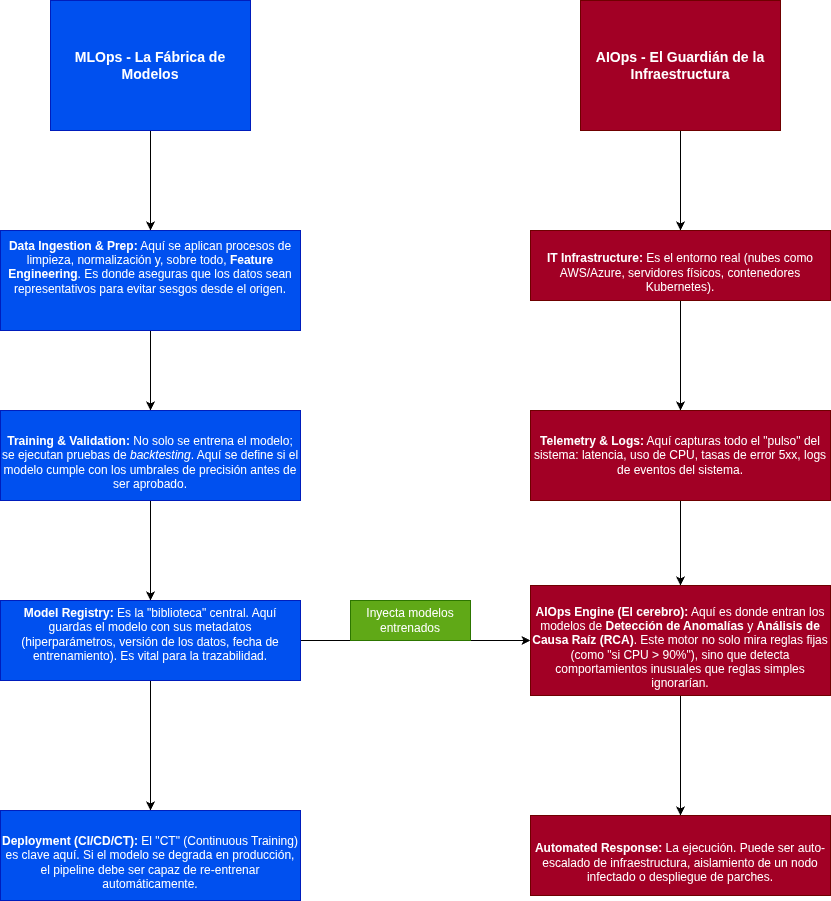

The diagram above was exported from draw.io. Its source (the exported page's mxGraphModel, read from the mxfile embedded in the PNG):
<mxGraphModel dx="2197" dy="1011" grid="1" gridSize="10" guides="1" tooltips="1" connect="1" arrows="1" fold="1" page="1" pageScale="1" pageWidth="827" pageHeight="1169" math="0" shadow="0">
  <root>
    <mxCell id="0" />
    <mxCell id="1" parent="0" />
    <mxCell id="NNHa9AjM2qQtBTZo5P9e-19" edge="1" parent="1" source="NNHa9AjM2qQtBTZo5P9e-1" style="edgeStyle=orthogonalEdgeStyle;rounded=0;orthogonalLoop=1;jettySize=auto;html=1;" target="NNHa9AjM2qQtBTZo5P9e-3" value="">
      <mxGeometry relative="1" as="geometry" />
    </mxCell>
    <mxCell id="NNHa9AjM2qQtBTZo5P9e-1" parent="1" style="rounded=0;whiteSpace=wrap;html=1;fillColor=#0050ef;fontColor=#ffffff;strokeColor=#001DBC;" value="&lt;h3&gt;MLOps - La Fábrica de Modelos&lt;/h3&gt;" vertex="1">
      <mxGeometry height="130" width="200" x="-90" y="220" as="geometry" />
    </mxCell>
    <mxCell id="NNHa9AjM2qQtBTZo5P9e-18" edge="1" parent="1" source="NNHa9AjM2qQtBTZo5P9e-2" style="edgeStyle=orthogonalEdgeStyle;rounded=0;orthogonalLoop=1;jettySize=auto;html=1;" target="NNHa9AjM2qQtBTZo5P9e-7" value="">
      <mxGeometry relative="1" as="geometry" />
    </mxCell>
    <mxCell id="NNHa9AjM2qQtBTZo5P9e-2" parent="1" style="rounded=0;whiteSpace=wrap;html=1;fillColor=#a20025;fontColor=#ffffff;strokeColor=#6F0000;" value="&lt;h3&gt;AIOps - El Guardián de la Infraestructura&lt;/h3&gt;" vertex="1">
      <mxGeometry height="130" width="200" x="440" y="220" as="geometry" />
    </mxCell>
    <mxCell id="NNHa9AjM2qQtBTZo5P9e-12" edge="1" parent="1" source="NNHa9AjM2qQtBTZo5P9e-3" style="edgeStyle=orthogonalEdgeStyle;rounded=0;orthogonalLoop=1;jettySize=auto;html=1;" target="NNHa9AjM2qQtBTZo5P9e-4" value="">
      <mxGeometry relative="1" as="geometry" />
    </mxCell>
    <mxCell id="NNHa9AjM2qQtBTZo5P9e-3" parent="1" style="rounded=0;whiteSpace=wrap;html=1;fillColor=#0050ef;fontColor=#ffffff;strokeColor=#001DBC;" value="&lt;li&gt;&lt;p data-path-to-node=&quot;3,0,0&quot;&gt;&lt;b data-path-to-node=&quot;3,0,0&quot; data-index-in-node=&quot;0&quot;&gt;Data Ingestion &amp;amp; Prep:&lt;/b&gt; Aquí se aplican procesos de limpieza, normalización y, sobre todo, &lt;b data-path-to-node=&quot;3,0,0&quot; data-index-in-node=&quot;90&quot;&gt;Feature Engineering&lt;/b&gt;. Es donde aseguras que los datos sean representativos para evitar sesgos desde el origen.&lt;/p&gt;&lt;/li&gt;&lt;li&gt;&lt;p data-path-to-node=&quot;3,1,0&quot;&gt;&lt;/p&gt;&lt;/li&gt;" vertex="1">
      <mxGeometry height="100" width="300" x="-140" y="450" as="geometry" />
    </mxCell>
    <mxCell id="NNHa9AjM2qQtBTZo5P9e-13" edge="1" parent="1" source="NNHa9AjM2qQtBTZo5P9e-4" style="edgeStyle=orthogonalEdgeStyle;rounded=0;orthogonalLoop=1;jettySize=auto;html=1;" target="NNHa9AjM2qQtBTZo5P9e-5" value="">
      <mxGeometry relative="1" as="geometry" />
    </mxCell>
    <mxCell id="NNHa9AjM2qQtBTZo5P9e-4" parent="1" style="rounded=0;whiteSpace=wrap;html=1;fillColor=#0050ef;fontColor=#ffffff;strokeColor=#001DBC;" value="&lt;li&gt;&lt;p data-path-to-node=&quot;3,0,0&quot;&gt;&lt;br&gt;&lt;b data-path-to-node=&quot;3,1,0&quot; data-index-in-node=&quot;0&quot;&gt;Training &amp;amp; Validation:&lt;/b&gt; No solo se entrena el modelo; se ejecutan pruebas de &lt;i data-path-to-node=&quot;3,1,0&quot; data-index-in-node=&quot;76&quot;&gt;backtesting&lt;/i&gt;. Aquí se define si el modelo cumple con los umbrales de precisión antes de ser aprobado.&lt;/p&gt;&lt;/li&gt;" vertex="1">
      <mxGeometry height="90" width="300" x="-140" y="630" as="geometry" />
    </mxCell>
    <mxCell id="NNHa9AjM2qQtBTZo5P9e-14" edge="1" parent="1" source="NNHa9AjM2qQtBTZo5P9e-5" style="edgeStyle=orthogonalEdgeStyle;rounded=0;orthogonalLoop=1;jettySize=auto;html=1;" target="NNHa9AjM2qQtBTZo5P9e-6" value="">
      <mxGeometry relative="1" as="geometry" />
    </mxCell>
    <mxCell id="NNHa9AjM2qQtBTZo5P9e-21" edge="1" parent="1" source="NNHa9AjM2qQtBTZo5P9e-5" style="edgeStyle=orthogonalEdgeStyle;rounded=0;orthogonalLoop=1;jettySize=auto;html=1;" target="NNHa9AjM2qQtBTZo5P9e-9">
      <mxGeometry relative="1" as="geometry" />
    </mxCell>
    <mxCell id="NNHa9AjM2qQtBTZo5P9e-5" parent="1" style="rounded=0;whiteSpace=wrap;html=1;fillColor=#0050ef;fontColor=#ffffff;strokeColor=#001DBC;" value="&lt;li&gt;&lt;/li&gt;&lt;li&gt;&lt;p data-path-to-node=&quot;3,2,0&quot;&gt;&lt;b data-path-to-node=&quot;3,2,0&quot; data-index-in-node=&quot;0&quot;&gt;Model Registry:&lt;/b&gt; Es la &quot;biblioteca&quot; central. Aquí guardas el modelo con sus metadatos (hiperparámetros, versión de los datos, fecha de entrenamiento). Es vital para la trazabilidad.&lt;/p&gt;&lt;/li&gt;&lt;li&gt;&lt;p data-path-to-node=&quot;3,3,0&quot;&gt;&lt;/p&gt;&lt;/li&gt;" vertex="1">
      <mxGeometry height="80" width="300" x="-140" y="820" as="geometry" />
    </mxCell>
    <mxCell id="NNHa9AjM2qQtBTZo5P9e-6" parent="1" style="rounded=0;whiteSpace=wrap;html=1;fillColor=#0050ef;fontColor=#ffffff;strokeColor=#001DBC;" value="&lt;li&gt;&lt;br&gt;&lt;b data-path-to-node=&quot;3,3,0&quot; data-index-in-node=&quot;0&quot;&gt;Deployment (CI/CD/CT):&lt;/b&gt; El &quot;CT&quot; (Continuous Training) es clave aquí. Si el modelo se degrada en producción, el pipeline debe ser capaz de re-entrenar automáticamente.&lt;/li&gt;" vertex="1">
      <mxGeometry height="90" width="300" x="-140" y="1030" as="geometry" />
    </mxCell>
    <mxCell id="NNHa9AjM2qQtBTZo5P9e-15" edge="1" parent="1" source="NNHa9AjM2qQtBTZo5P9e-7" style="edgeStyle=orthogonalEdgeStyle;rounded=0;orthogonalLoop=1;jettySize=auto;html=1;" target="NNHa9AjM2qQtBTZo5P9e-8" value="">
      <mxGeometry relative="1" as="geometry" />
    </mxCell>
    <mxCell id="NNHa9AjM2qQtBTZo5P9e-7" parent="1" style="rounded=0;whiteSpace=wrap;html=1;fillColor=#a20025;fontColor=#ffffff;strokeColor=#6F0000;" value="&lt;li&gt;&lt;p data-path-to-node=&quot;3,0,0&quot;&gt;&lt;br&gt;&lt;b data-path-to-node=&quot;6,0,0&quot; data-index-in-node=&quot;0&quot;&gt;IT Infrastructure:&lt;/b&gt; Es el entorno real (nubes como AWS/Azure, servidores físicos, contenedores Kubernetes).&lt;/p&gt;&lt;/li&gt;" vertex="1">
      <mxGeometry height="70" width="300" x="390" y="450" as="geometry" />
    </mxCell>
    <mxCell id="NNHa9AjM2qQtBTZo5P9e-16" edge="1" parent="1" source="NNHa9AjM2qQtBTZo5P9e-8" style="edgeStyle=orthogonalEdgeStyle;rounded=0;orthogonalLoop=1;jettySize=auto;html=1;" target="NNHa9AjM2qQtBTZo5P9e-9" value="">
      <mxGeometry relative="1" as="geometry" />
    </mxCell>
    <mxCell id="NNHa9AjM2qQtBTZo5P9e-8" parent="1" style="rounded=0;whiteSpace=wrap;html=1;fillColor=#a20025;fontColor=#ffffff;strokeColor=#6F0000;" value="&lt;li&gt;&lt;p data-path-to-node=&quot;3,0,0&quot;&gt;&lt;br&gt;&lt;/p&gt;&lt;/li&gt;&lt;li&gt;&lt;p data-path-to-node=&quot;6,1,0&quot;&gt;&lt;b data-path-to-node=&quot;6,1,0&quot; data-index-in-node=&quot;0&quot;&gt;Telemetry &amp;amp; Logs:&lt;/b&gt; Aquí capturas todo el &quot;pulso&quot; del sistema: latencia, uso de CPU, tasas de error 5xx, logs de eventos del sistema.&lt;/p&gt;&lt;/li&gt;&lt;li&gt;&lt;p data-path-to-node=&quot;6,2,0&quot;&gt;&lt;/p&gt;&lt;/li&gt;" vertex="1">
      <mxGeometry height="90" width="300" x="390" y="630" as="geometry" />
    </mxCell>
    <mxCell id="NNHa9AjM2qQtBTZo5P9e-17" edge="1" parent="1" source="NNHa9AjM2qQtBTZo5P9e-9" style="edgeStyle=orthogonalEdgeStyle;rounded=0;orthogonalLoop=1;jettySize=auto;html=1;" target="NNHa9AjM2qQtBTZo5P9e-10" value="">
      <mxGeometry relative="1" as="geometry" />
    </mxCell>
    <mxCell id="NNHa9AjM2qQtBTZo5P9e-9" parent="1" style="rounded=0;whiteSpace=wrap;html=1;fillColor=#a20025;fontColor=#ffffff;strokeColor=#6F0000;" value="&lt;li&gt;&lt;p data-path-to-node=&quot;3,0,0&quot;&gt;&lt;br&gt;&lt;b data-path-to-node=&quot;6,2,0&quot; data-index-in-node=&quot;0&quot;&gt;AIOps Engine (El cerebro):&lt;/b&gt; Aquí es donde entran los modelos de &lt;b data-path-to-node=&quot;6,2,0&quot; data-index-in-node=&quot;63&quot;&gt;Detección de Anomalías&lt;/b&gt; y &lt;b data-path-to-node=&quot;6,2,0&quot; data-index-in-node=&quot;88&quot;&gt;Análisis de Causa Raíz (RCA)&lt;/b&gt;. Este motor no solo mira reglas fijas (como &quot;si CPU &amp;gt; 90%&quot;), sino que detecta comportamientos inusuales que reglas simples ignorarían.&lt;/p&gt;&lt;/li&gt;" vertex="1">
      <mxGeometry height="110" width="300" x="390" y="805" as="geometry" />
    </mxCell>
    <mxCell id="NNHa9AjM2qQtBTZo5P9e-10" parent="1" style="rounded=0;whiteSpace=wrap;html=1;fillColor=#a20025;fontColor=#ffffff;strokeColor=#6F0000;" value="&lt;li&gt;&lt;p data-path-to-node=&quot;3,0,0&quot;&gt;&lt;br&gt;&lt;b data-path-to-node=&quot;6,3,0&quot; data-index-in-node=&quot;0&quot;&gt;Automated Response:&lt;/b&gt; La ejecución. Puede ser auto-escalado de infraestructura, aislamiento de un nodo infectado o despliegue de parches.&lt;/p&gt;&lt;/li&gt;" vertex="1">
      <mxGeometry height="80" width="300" x="390" y="1035" as="geometry" />
    </mxCell>
    <mxCell id="NNHa9AjM2qQtBTZo5P9e-22" parent="1" style="whiteSpace=wrap;html=1;fillColor=#60a917;fontColor=#ffffff;strokeColor=#2D7600;" value="Inyecta modelos entrenados" vertex="1">
      <mxGeometry height="40" width="120" x="210" y="820" as="geometry" />
    </mxCell>
  </root>
</mxGraphModel>